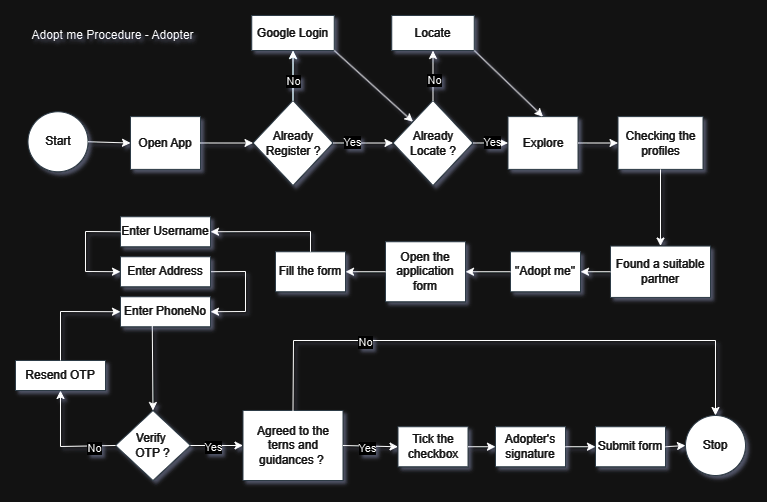

The diagram above was exported from draw.io. Its source (the exported page's mxGraphModel, read from the mxfile embedded in the PNG):
<mxGraphModel dx="1050" dy="603" grid="1" gridSize="10" guides="1" tooltips="1" connect="1" arrows="1" fold="1" page="1" pageScale="1" pageWidth="827" pageHeight="1169" math="0" shadow="0">
  <root>
    <mxCell id="0" />
    <mxCell id="1" parent="0" />
    <mxCell id="90G5vW4Tsi_tJJxqOC4A-2" value="&lt;font color=&quot;#000000&quot;&gt;Adopt me Procedure - Adopter&lt;/font&gt;" style="text;html=1;align=center;verticalAlign=middle;whiteSpace=wrap;rounded=0;fontColor=#EEEEEE;" vertex="1" parent="1">
      <mxGeometry x="65" y="610" width="165" height="30" as="geometry" />
    </mxCell>
    <mxCell id="90G5vW4Tsi_tJJxqOC4A-3" value="Start" style="ellipse;whiteSpace=wrap;html=1;aspect=fixed;strokeColor=#BAC8D3;fontColor=#EEEEEE;fillColor=#000000;" vertex="1" parent="1">
      <mxGeometry x="62.5" y="701.25" width="60" height="60" as="geometry" />
    </mxCell>
    <mxCell id="90G5vW4Tsi_tJJxqOC4A-4" value="Stop" style="ellipse;whiteSpace=wrap;html=1;aspect=fixed;strokeColor=#BAC8D3;fontColor=#EEEEEE;fillColor=#000000;" vertex="1" parent="1">
      <mxGeometry x="720" y="1005" width="60" height="60" as="geometry" />
    </mxCell>
    <mxCell id="90G5vW4Tsi_tJJxqOC4A-5" value="" style="endArrow=classic;html=1;rounded=0;strokeColor=#000000;entryX=1;entryY=0.5;entryDx=0;entryDy=0;exitX=1;exitY=0.5;exitDx=0;exitDy=0;" edge="1" parent="1" source="90G5vW4Tsi_tJJxqOC4A-10" target="90G5vW4Tsi_tJJxqOC4A-11">
      <mxGeometry width="50" height="50" relative="1" as="geometry">
        <mxPoint x="460" y="1220" as="sourcePoint" />
        <mxPoint x="510" y="1180" as="targetPoint" />
        <Array as="points">
          <mxPoint x="280" y="861" />
          <mxPoint x="280" y="901" />
        </Array>
      </mxGeometry>
    </mxCell>
    <mxCell id="90G5vW4Tsi_tJJxqOC4A-6" value="&quot;Adopt me&quot;" style="rounded=0;whiteSpace=wrap;html=1;strokeColor=#BAC8D3;fontColor=#EEEEEE;fillColor=#000000;" vertex="1" parent="1">
      <mxGeometry x="545" y="841.25" width="70" height="40" as="geometry" />
    </mxCell>
    <mxCell id="90G5vW4Tsi_tJJxqOC4A-7" value="Open the application form" style="rounded=0;whiteSpace=wrap;html=1;strokeColor=#BAC8D3;fontColor=#EEEEEE;fillColor=#000000;" vertex="1" parent="1">
      <mxGeometry x="420" y="831.25" width="80" height="60" as="geometry" />
    </mxCell>
    <mxCell id="90G5vW4Tsi_tJJxqOC4A-8" value="Fill the form" style="rounded=0;whiteSpace=wrap;html=1;strokeColor=#BAC8D3;fontColor=#EEEEEE;fillColor=#000000;" vertex="1" parent="1">
      <mxGeometry x="310" y="841.25" width="70" height="40" as="geometry" />
    </mxCell>
    <mxCell id="90G5vW4Tsi_tJJxqOC4A-9" value="Enter Username" style="rounded=0;whiteSpace=wrap;html=1;strokeColor=#BAC8D3;fontColor=#EEEEEE;fillColor=#000000;" vertex="1" parent="1">
      <mxGeometry x="155" y="806.25" width="90" height="30" as="geometry" />
    </mxCell>
    <mxCell id="90G5vW4Tsi_tJJxqOC4A-10" value="Enter Address" style="rounded=0;whiteSpace=wrap;html=1;strokeColor=#BAC8D3;fontColor=#EEEEEE;fillColor=#000000;" vertex="1" parent="1">
      <mxGeometry x="155" y="846.25" width="90" height="30" as="geometry" />
    </mxCell>
    <mxCell id="90G5vW4Tsi_tJJxqOC4A-11" value="Enter PhoneNo" style="rounded=0;whiteSpace=wrap;html=1;strokeColor=#BAC8D3;fontColor=#EEEEEE;fillColor=#000000;" vertex="1" parent="1">
      <mxGeometry x="155" y="886.25" width="90" height="30" as="geometry" />
    </mxCell>
    <mxCell id="90G5vW4Tsi_tJJxqOC4A-12" value="Verify&amp;nbsp;&lt;div&gt;OTP ?&lt;/div&gt;" style="rhombus;whiteSpace=wrap;html=1;strokeColor=#BAC8D3;fontColor=#EEEEEE;fillColor=#000000;" vertex="1" parent="1">
      <mxGeometry x="150" y="1000" width="75" height="70" as="geometry" />
    </mxCell>
    <mxCell id="90G5vW4Tsi_tJJxqOC4A-13" value="Resend OTP" style="rounded=0;whiteSpace=wrap;html=1;strokeColor=#BAC8D3;fontColor=#EEEEEE;fillColor=#000000;" vertex="1" parent="1">
      <mxGeometry x="50" y="950" width="90" height="30" as="geometry" />
    </mxCell>
    <mxCell id="90G5vW4Tsi_tJJxqOC4A-14" value="Agreed to the terns and guidances ?&amp;nbsp;" style="rounded=0;whiteSpace=wrap;html=1;strokeColor=#BAC8D3;fontColor=#EEEEEE;fillColor=#000000;" vertex="1" parent="1">
      <mxGeometry x="277.5" y="1000" width="100" height="70" as="geometry" />
    </mxCell>
    <mxCell id="90G5vW4Tsi_tJJxqOC4A-15" value="Tick the checkbox" style="rounded=0;whiteSpace=wrap;html=1;strokeColor=#BAC8D3;fontColor=#EEEEEE;fillColor=#000000;" vertex="1" parent="1">
      <mxGeometry x="432.5" y="1016.25" width="70" height="40" as="geometry" />
    </mxCell>
    <mxCell id="90G5vW4Tsi_tJJxqOC4A-16" value="Adopter's signature" style="rounded=0;whiteSpace=wrap;html=1;strokeColor=#BAC8D3;fontColor=#EEEEEE;fillColor=#000000;" vertex="1" parent="1">
      <mxGeometry x="530" y="1016.25" width="70" height="40" as="geometry" />
    </mxCell>
    <mxCell id="90G5vW4Tsi_tJJxqOC4A-17" value="Submit form" style="rounded=0;whiteSpace=wrap;html=1;strokeColor=#BAC8D3;fontColor=#EEEEEE;fillColor=#000000;" vertex="1" parent="1">
      <mxGeometry x="630" y="1016.25" width="70" height="40" as="geometry" />
    </mxCell>
    <mxCell id="90G5vW4Tsi_tJJxqOC4A-18" value="Open App" style="rounded=0;whiteSpace=wrap;html=1;strokeColor=#BAC8D3;fontColor=#EEEEEE;fillColor=#000000;" vertex="1" parent="1">
      <mxGeometry x="165" y="706.0999999999999" width="70" height="52.8" as="geometry" />
    </mxCell>
    <mxCell id="90G5vW4Tsi_tJJxqOC4A-19" value="Explore" style="rounded=0;whiteSpace=wrap;html=1;strokeColor=#BAC8D3;fontColor=#EEEEEE;fillColor=#000000;" vertex="1" parent="1">
      <mxGeometry x="542.5" y="706.0999999999999" width="70" height="52.8" as="geometry" />
    </mxCell>
    <mxCell id="90G5vW4Tsi_tJJxqOC4A-20" value="" style="edgeStyle=orthogonalEdgeStyle;rounded=0;orthogonalLoop=1;jettySize=auto;html=1;strokeColor=#0B4D6A;" edge="1" parent="1" source="90G5vW4Tsi_tJJxqOC4A-21" target="90G5vW4Tsi_tJJxqOC4A-25">
      <mxGeometry relative="1" as="geometry" />
    </mxCell>
    <mxCell id="90G5vW4Tsi_tJJxqOC4A-21" value="Already Register ?" style="rhombus;whiteSpace=wrap;html=1;strokeColor=#BAC8D3;fontColor=#EEEEEE;fillColor=#000000;" vertex="1" parent="1">
      <mxGeometry x="287.5" y="690" width="80" height="85" as="geometry" />
    </mxCell>
    <mxCell id="90G5vW4Tsi_tJJxqOC4A-22" value="Already Locate ?" style="rhombus;whiteSpace=wrap;html=1;strokeColor=#BAC8D3;fontColor=#EEEEEE;fillColor=#000000;" vertex="1" parent="1">
      <mxGeometry x="427.5" y="690" width="80" height="85" as="geometry" />
    </mxCell>
    <mxCell id="90G5vW4Tsi_tJJxqOC4A-23" value="Found a suitable partner" style="rounded=0;whiteSpace=wrap;html=1;strokeColor=#BAC8D3;fontColor=#EEEEEE;fillColor=#000000;" vertex="1" parent="1">
      <mxGeometry x="645" y="835.5500000000001" width="100" height="51.4" as="geometry" />
    </mxCell>
    <mxCell id="90G5vW4Tsi_tJJxqOC4A-24" value="Checking the profiles" style="rounded=0;whiteSpace=wrap;html=1;strokeColor=#BAC8D3;fontColor=#EEEEEE;fillColor=#000000;" vertex="1" parent="1">
      <mxGeometry x="652.5" y="706.1" width="85" height="52.8" as="geometry" />
    </mxCell>
    <mxCell id="90G5vW4Tsi_tJJxqOC4A-25" value="Google Login" style="rounded=0;whiteSpace=wrap;html=1;strokeColor=#BAC8D3;fontColor=#EEEEEE;fillColor=#000000;" vertex="1" parent="1">
      <mxGeometry x="286.25" y="605" width="82.5" height="35" as="geometry" />
    </mxCell>
    <mxCell id="90G5vW4Tsi_tJJxqOC4A-26" value="Locate" style="rounded=0;whiteSpace=wrap;html=1;strokeColor=#BAC8D3;fontColor=#EEEEEE;fillColor=#000000;" vertex="1" parent="1">
      <mxGeometry x="426.25" y="605" width="82.5" height="35" as="geometry" />
    </mxCell>
    <mxCell id="90G5vW4Tsi_tJJxqOC4A-27" value="" style="endArrow=classic;html=1;rounded=0;strokeColor=#000000;exitX=1;exitY=0.5;exitDx=0;exitDy=0;entryX=0;entryY=0.5;entryDx=0;entryDy=0;" edge="1" parent="1" source="90G5vW4Tsi_tJJxqOC4A-3" target="90G5vW4Tsi_tJJxqOC4A-18">
      <mxGeometry width="50" height="50" relative="1" as="geometry">
        <mxPoint x="470" y="1230" as="sourcePoint" />
        <mxPoint x="520" y="1180" as="targetPoint" />
      </mxGeometry>
    </mxCell>
    <mxCell id="90G5vW4Tsi_tJJxqOC4A-28" value="" style="endArrow=classic;html=1;rounded=0;strokeColor=#000000;entryX=0;entryY=0.5;entryDx=0;entryDy=0;exitX=1;exitY=0.5;exitDx=0;exitDy=0;" edge="1" parent="1" source="90G5vW4Tsi_tJJxqOC4A-18" target="90G5vW4Tsi_tJJxqOC4A-21">
      <mxGeometry width="50" height="50" relative="1" as="geometry">
        <mxPoint x="470" y="1230" as="sourcePoint" />
        <mxPoint x="520" y="1180" as="targetPoint" />
      </mxGeometry>
    </mxCell>
    <mxCell id="90G5vW4Tsi_tJJxqOC4A-29" value="" style="endArrow=classic;html=1;rounded=0;strokeColor=#000000;entryX=0;entryY=0.5;entryDx=0;entryDy=0;exitX=1;exitY=0.5;exitDx=0;exitDy=0;" edge="1" parent="1" source="90G5vW4Tsi_tJJxqOC4A-21" target="90G5vW4Tsi_tJJxqOC4A-22">
      <mxGeometry width="50" height="50" relative="1" as="geometry">
        <mxPoint x="470" y="1230" as="sourcePoint" />
        <mxPoint x="520" y="1180" as="targetPoint" />
      </mxGeometry>
    </mxCell>
    <mxCell id="90G5vW4Tsi_tJJxqOC4A-30" value="&lt;font color=&quot;#000000&quot;&gt;Yes&lt;/font&gt;" style="edgeLabel;html=1;align=center;verticalAlign=middle;resizable=0;points=[];strokeColor=#BAC8D3;fontColor=#EEEEEE;fillColor=#09555B;" vertex="1" connectable="0" parent="90G5vW4Tsi_tJJxqOC4A-29">
      <mxGeometry x="-0.3711" y="1" relative="1" as="geometry">
        <mxPoint as="offset" />
      </mxGeometry>
    </mxCell>
    <mxCell id="90G5vW4Tsi_tJJxqOC4A-31" value="" style="endArrow=classic;html=1;rounded=0;strokeColor=#000000;entryX=0;entryY=0.5;entryDx=0;entryDy=0;exitX=1;exitY=0.5;exitDx=0;exitDy=0;" edge="1" parent="1" source="90G5vW4Tsi_tJJxqOC4A-22" target="90G5vW4Tsi_tJJxqOC4A-19">
      <mxGeometry width="50" height="50" relative="1" as="geometry">
        <mxPoint x="470" y="1230" as="sourcePoint" />
        <mxPoint x="520" y="1180" as="targetPoint" />
      </mxGeometry>
    </mxCell>
    <mxCell id="90G5vW4Tsi_tJJxqOC4A-32" value="&lt;font color=&quot;#000000&quot;&gt;Yes&lt;/font&gt;" style="edgeLabel;html=1;align=center;verticalAlign=middle;resizable=0;points=[];strokeColor=#BAC8D3;fontColor=#EEEEEE;fillColor=#09555B;" vertex="1" connectable="0" parent="90G5vW4Tsi_tJJxqOC4A-31">
      <mxGeometry x="0.0782" y="1" relative="1" as="geometry">
        <mxPoint as="offset" />
      </mxGeometry>
    </mxCell>
    <mxCell id="90G5vW4Tsi_tJJxqOC4A-33" value="" style="endArrow=classic;html=1;rounded=0;strokeColor=#000000;entryX=0;entryY=0.5;entryDx=0;entryDy=0;exitX=1;exitY=0.5;exitDx=0;exitDy=0;" edge="1" parent="1" source="90G5vW4Tsi_tJJxqOC4A-19" target="90G5vW4Tsi_tJJxqOC4A-24">
      <mxGeometry width="50" height="50" relative="1" as="geometry">
        <mxPoint x="480" y="1240" as="sourcePoint" />
        <mxPoint x="530" y="1190" as="targetPoint" />
      </mxGeometry>
    </mxCell>
    <mxCell id="90G5vW4Tsi_tJJxqOC4A-34" value="" style="endArrow=classic;html=1;rounded=0;strokeColor=#000000;entryX=0.5;entryY=0;entryDx=0;entryDy=0;exitX=0.5;exitY=1;exitDx=0;exitDy=0;" edge="1" parent="1" source="90G5vW4Tsi_tJJxqOC4A-24" target="90G5vW4Tsi_tJJxqOC4A-23">
      <mxGeometry width="50" height="50" relative="1" as="geometry">
        <mxPoint x="490" y="1250" as="sourcePoint" />
        <mxPoint x="540" y="1200" as="targetPoint" />
      </mxGeometry>
    </mxCell>
    <mxCell id="90G5vW4Tsi_tJJxqOC4A-35" value="" style="endArrow=classic;html=1;rounded=0;strokeColor=#000000;entryX=1;entryY=0.5;entryDx=0;entryDy=0;exitX=0.5;exitY=0;exitDx=0;exitDy=0;" edge="1" parent="1" source="90G5vW4Tsi_tJJxqOC4A-8" target="90G5vW4Tsi_tJJxqOC4A-9">
      <mxGeometry width="50" height="50" relative="1" as="geometry">
        <mxPoint x="500" y="1260" as="sourcePoint" />
        <mxPoint x="550" y="1210" as="targetPoint" />
        <Array as="points">
          <mxPoint x="345" y="821" />
        </Array>
      </mxGeometry>
    </mxCell>
    <mxCell id="90G5vW4Tsi_tJJxqOC4A-36" value="" style="endArrow=classic;html=1;rounded=0;strokeColor=#000000;entryX=1;entryY=0.5;entryDx=0;entryDy=0;exitX=0;exitY=0.5;exitDx=0;exitDy=0;" edge="1" parent="1" source="90G5vW4Tsi_tJJxqOC4A-23" target="90G5vW4Tsi_tJJxqOC4A-6">
      <mxGeometry width="50" height="50" relative="1" as="geometry">
        <mxPoint x="470" y="1230" as="sourcePoint" />
        <mxPoint x="520" y="1180" as="targetPoint" />
      </mxGeometry>
    </mxCell>
    <mxCell id="90G5vW4Tsi_tJJxqOC4A-37" value="" style="endArrow=classic;html=1;rounded=0;strokeColor=#000000;entryX=1;entryY=0.5;entryDx=0;entryDy=0;exitX=0;exitY=0.5;exitDx=0;exitDy=0;" edge="1" parent="1" source="90G5vW4Tsi_tJJxqOC4A-6" target="90G5vW4Tsi_tJJxqOC4A-7">
      <mxGeometry width="50" height="50" relative="1" as="geometry">
        <mxPoint x="480" y="1240" as="sourcePoint" />
        <mxPoint x="530" y="1190" as="targetPoint" />
      </mxGeometry>
    </mxCell>
    <mxCell id="90G5vW4Tsi_tJJxqOC4A-38" value="" style="endArrow=classic;html=1;rounded=0;strokeColor=#000000;entryX=1;entryY=0.5;entryDx=0;entryDy=0;exitX=0;exitY=0.5;exitDx=0;exitDy=0;" edge="1" parent="1" source="90G5vW4Tsi_tJJxqOC4A-7" target="90G5vW4Tsi_tJJxqOC4A-8">
      <mxGeometry width="50" height="50" relative="1" as="geometry">
        <mxPoint x="490" y="1250" as="sourcePoint" />
        <mxPoint x="540" y="1200" as="targetPoint" />
      </mxGeometry>
    </mxCell>
    <mxCell id="90G5vW4Tsi_tJJxqOC4A-39" value="" style="endArrow=classic;html=1;rounded=0;strokeColor=#000000;entryX=0;entryY=0.5;entryDx=0;entryDy=0;exitX=0;exitY=0.5;exitDx=0;exitDy=0;" edge="1" parent="1" source="90G5vW4Tsi_tJJxqOC4A-9" target="90G5vW4Tsi_tJJxqOC4A-10">
      <mxGeometry width="50" height="50" relative="1" as="geometry">
        <mxPoint x="470" y="1230" as="sourcePoint" />
        <mxPoint x="520" y="1180" as="targetPoint" />
        <Array as="points">
          <mxPoint x="120" y="821" />
          <mxPoint x="120" y="861" />
        </Array>
      </mxGeometry>
    </mxCell>
    <mxCell id="90G5vW4Tsi_tJJxqOC4A-40" value="" style="endArrow=classic;html=1;rounded=0;strokeColor=#000000;entryX=0.5;entryY=1;entryDx=0;entryDy=0;exitX=0.5;exitY=0;exitDx=0;exitDy=0;" edge="1" parent="1" source="90G5vW4Tsi_tJJxqOC4A-21" target="90G5vW4Tsi_tJJxqOC4A-25">
      <mxGeometry width="50" height="50" relative="1" as="geometry">
        <mxPoint x="480" y="1240" as="sourcePoint" />
        <mxPoint x="130" y="1180" as="targetPoint" />
      </mxGeometry>
    </mxCell>
    <mxCell id="90G5vW4Tsi_tJJxqOC4A-41" value="&lt;font color=&quot;#000000&quot;&gt;No&lt;/font&gt;" style="edgeLabel;html=1;align=center;verticalAlign=middle;resizable=0;points=[];strokeColor=#BAC8D3;fontColor=#EEEEEE;fillColor=#09555B;" vertex="1" connectable="0" parent="90G5vW4Tsi_tJJxqOC4A-40">
      <mxGeometry x="-0.4884" y="-1" relative="1" as="geometry">
        <mxPoint x="-1" y="-7" as="offset" />
      </mxGeometry>
    </mxCell>
    <mxCell id="90G5vW4Tsi_tJJxqOC4A-42" value="" style="endArrow=classic;html=1;rounded=0;strokeColor=#000000;entryX=0;entryY=0.5;entryDx=0;entryDy=0;exitX=1;exitY=0.5;exitDx=0;exitDy=0;" edge="1" parent="1" source="90G5vW4Tsi_tJJxqOC4A-12" target="90G5vW4Tsi_tJJxqOC4A-14">
      <mxGeometry width="50" height="50" relative="1" as="geometry">
        <mxPoint x="490" y="1250" as="sourcePoint" />
        <mxPoint x="540" y="1200" as="targetPoint" />
      </mxGeometry>
    </mxCell>
    <mxCell id="90G5vW4Tsi_tJJxqOC4A-43" value="&lt;font color=&quot;#000000&quot;&gt;Yes&lt;/font&gt;" style="edgeLabel;html=1;align=center;verticalAlign=middle;resizable=0;points=[];strokeColor=#BAC8D3;fontColor=#EEEEEE;fillColor=#09555B;" vertex="1" connectable="0" parent="90G5vW4Tsi_tJJxqOC4A-42">
      <mxGeometry x="-0.1659" y="-1" relative="1" as="geometry">
        <mxPoint as="offset" />
      </mxGeometry>
    </mxCell>
    <mxCell id="90G5vW4Tsi_tJJxqOC4A-44" value="" style="endArrow=classic;html=1;rounded=0;strokeColor=#000000;entryX=0.5;entryY=0;entryDx=0;entryDy=0;exitX=0.353;exitY=0.948;exitDx=0;exitDy=0;exitPerimeter=0;" edge="1" parent="1" source="90G5vW4Tsi_tJJxqOC4A-11" target="90G5vW4Tsi_tJJxqOC4A-12">
      <mxGeometry width="50" height="50" relative="1" as="geometry">
        <mxPoint x="510" y="1270" as="sourcePoint" />
        <mxPoint x="560" y="1220" as="targetPoint" />
      </mxGeometry>
    </mxCell>
    <mxCell id="90G5vW4Tsi_tJJxqOC4A-45" value="" style="endArrow=classic;html=1;rounded=0;strokeColor=#000000;entryX=0;entryY=0.5;entryDx=0;entryDy=0;exitX=1;exitY=0.5;exitDx=0;exitDy=0;" edge="1" parent="1" source="90G5vW4Tsi_tJJxqOC4A-14" target="90G5vW4Tsi_tJJxqOC4A-15">
      <mxGeometry width="50" height="50" relative="1" as="geometry">
        <mxPoint x="520" y="1280" as="sourcePoint" />
        <mxPoint x="570" y="1230" as="targetPoint" />
      </mxGeometry>
    </mxCell>
    <mxCell id="90G5vW4Tsi_tJJxqOC4A-46" value="&lt;font color=&quot;#000000&quot;&gt;Yes&lt;/font&gt;" style="edgeLabel;html=1;align=center;verticalAlign=middle;resizable=0;points=[];strokeColor=#BAC8D3;fontColor=#EEEEEE;fillColor=#09555B;" vertex="1" connectable="0" parent="90G5vW4Tsi_tJJxqOC4A-45">
      <mxGeometry x="-0.1402" y="-2" relative="1" as="geometry">
        <mxPoint as="offset" />
      </mxGeometry>
    </mxCell>
    <mxCell id="90G5vW4Tsi_tJJxqOC4A-47" value="" style="endArrow=classic;html=1;rounded=0;strokeColor=#000000;entryX=0;entryY=0.5;entryDx=0;entryDy=0;exitX=1;exitY=0.5;exitDx=0;exitDy=0;" edge="1" parent="1" source="90G5vW4Tsi_tJJxqOC4A-15" target="90G5vW4Tsi_tJJxqOC4A-16">
      <mxGeometry width="50" height="50" relative="1" as="geometry">
        <mxPoint x="530" y="1290" as="sourcePoint" />
        <mxPoint x="580" y="1240" as="targetPoint" />
      </mxGeometry>
    </mxCell>
    <mxCell id="90G5vW4Tsi_tJJxqOC4A-48" value="" style="endArrow=classic;html=1;rounded=0;strokeColor=#000000;entryX=0;entryY=0.5;entryDx=0;entryDy=0;exitX=1;exitY=0.5;exitDx=0;exitDy=0;" edge="1" parent="1" source="90G5vW4Tsi_tJJxqOC4A-16" target="90G5vW4Tsi_tJJxqOC4A-17">
      <mxGeometry width="50" height="50" relative="1" as="geometry">
        <mxPoint x="540" y="1300" as="sourcePoint" />
        <mxPoint x="590" y="1250" as="targetPoint" />
      </mxGeometry>
    </mxCell>
    <mxCell id="90G5vW4Tsi_tJJxqOC4A-49" value="" style="endArrow=classic;html=1;rounded=0;strokeColor=#000000;entryX=0;entryY=0;entryDx=0;entryDy=0;exitX=1;exitY=1;exitDx=0;exitDy=0;" edge="1" parent="1" source="90G5vW4Tsi_tJJxqOC4A-25" target="90G5vW4Tsi_tJJxqOC4A-22">
      <mxGeometry width="50" height="50" relative="1" as="geometry">
        <mxPoint x="830" y="796.25" as="sourcePoint" />
        <mxPoint x="880" y="746.25" as="targetPoint" />
      </mxGeometry>
    </mxCell>
    <mxCell id="90G5vW4Tsi_tJJxqOC4A-50" value="" style="endArrow=classic;html=1;rounded=0;strokeColor=#000000;exitX=0.5;exitY=0;exitDx=0;exitDy=0;entryX=0.5;entryY=1;entryDx=0;entryDy=0;" edge="1" parent="1" source="90G5vW4Tsi_tJJxqOC4A-22" target="90G5vW4Tsi_tJJxqOC4A-26">
      <mxGeometry width="50" height="50" relative="1" as="geometry">
        <mxPoint x="840" y="806.25" as="sourcePoint" />
        <mxPoint x="890" y="756.25" as="targetPoint" />
      </mxGeometry>
    </mxCell>
    <mxCell id="90G5vW4Tsi_tJJxqOC4A-51" value="&lt;font color=&quot;#000000&quot;&gt;No&lt;/font&gt;" style="edgeLabel;html=1;align=center;verticalAlign=middle;resizable=0;points=[];strokeColor=#BAC8D3;fontColor=#EEEEEE;fillColor=#09555B;" vertex="1" connectable="0" parent="90G5vW4Tsi_tJJxqOC4A-50">
      <mxGeometry x="-0.1516" y="-1" relative="1" as="geometry">
        <mxPoint as="offset" />
      </mxGeometry>
    </mxCell>
    <mxCell id="90G5vW4Tsi_tJJxqOC4A-52" value="" style="endArrow=classic;html=1;rounded=0;strokeColor=#000000;entryX=0;entryY=0.5;entryDx=0;entryDy=0;exitX=1;exitY=0.5;exitDx=0;exitDy=0;" edge="1" parent="1" source="90G5vW4Tsi_tJJxqOC4A-17" target="90G5vW4Tsi_tJJxqOC4A-4">
      <mxGeometry width="50" height="50" relative="1" as="geometry">
        <mxPoint x="510" y="1270" as="sourcePoint" />
        <mxPoint x="560" y="1220" as="targetPoint" />
      </mxGeometry>
    </mxCell>
    <mxCell id="90G5vW4Tsi_tJJxqOC4A-53" value="" style="endArrow=classic;html=1;rounded=0;strokeColor=#000000;exitX=1;exitY=1;exitDx=0;exitDy=0;entryX=0.5;entryY=0;entryDx=0;entryDy=0;" edge="1" parent="1" source="90G5vW4Tsi_tJJxqOC4A-26" target="90G5vW4Tsi_tJJxqOC4A-19">
      <mxGeometry width="50" height="50" relative="1" as="geometry">
        <mxPoint x="478" y="700" as="sourcePoint" />
        <mxPoint x="478" y="650" as="targetPoint" />
      </mxGeometry>
    </mxCell>
    <mxCell id="90G5vW4Tsi_tJJxqOC4A-54" value="" style="endArrow=classic;html=1;rounded=0;strokeColor=#000000;exitX=0;exitY=0.5;exitDx=0;exitDy=0;entryX=0.5;entryY=1;entryDx=0;entryDy=0;" edge="1" parent="1" source="90G5vW4Tsi_tJJxqOC4A-12" target="90G5vW4Tsi_tJJxqOC4A-13">
      <mxGeometry width="50" height="50" relative="1" as="geometry">
        <mxPoint x="360" y="920" as="sourcePoint" />
        <mxPoint x="410" y="870" as="targetPoint" />
        <Array as="points">
          <mxPoint x="95" y="1036" />
        </Array>
      </mxGeometry>
    </mxCell>
    <mxCell id="90G5vW4Tsi_tJJxqOC4A-55" value="&lt;font color=&quot;#000000&quot;&gt;No&lt;/font&gt;" style="edgeLabel;html=1;align=center;verticalAlign=middle;resizable=0;points=[];strokeColor=#BAC8D3;fontColor=#EEEEEE;fillColor=#09555B;" vertex="1" connectable="0" parent="90G5vW4Tsi_tJJxqOC4A-54">
      <mxGeometry x="-0.6041" y="2" relative="1" as="geometry">
        <mxPoint as="offset" />
      </mxGeometry>
    </mxCell>
    <mxCell id="90G5vW4Tsi_tJJxqOC4A-56" value="" style="endArrow=classic;html=1;rounded=0;strokeColor=#000000;exitX=0.5;exitY=0;exitDx=0;exitDy=0;entryX=0;entryY=0.5;entryDx=0;entryDy=0;" edge="1" parent="1" source="90G5vW4Tsi_tJJxqOC4A-13" target="90G5vW4Tsi_tJJxqOC4A-11">
      <mxGeometry width="50" height="50" relative="1" as="geometry">
        <mxPoint x="360" y="920" as="sourcePoint" />
        <mxPoint x="410" y="870" as="targetPoint" />
        <Array as="points">
          <mxPoint x="95" y="901" />
        </Array>
      </mxGeometry>
    </mxCell>
    <mxCell id="90G5vW4Tsi_tJJxqOC4A-57" value="" style="endArrow=classic;html=1;rounded=0;strokeColor=#000000;exitX=0.5;exitY=0;exitDx=0;exitDy=0;entryX=0.5;entryY=0;entryDx=0;entryDy=0;" edge="1" parent="1" source="90G5vW4Tsi_tJJxqOC4A-14" target="90G5vW4Tsi_tJJxqOC4A-4">
      <mxGeometry width="50" height="50" relative="1" as="geometry">
        <mxPoint x="360" y="920" as="sourcePoint" />
        <mxPoint x="410" y="870" as="targetPoint" />
        <Array as="points">
          <mxPoint x="328" y="930" />
          <mxPoint x="750" y="930" />
        </Array>
      </mxGeometry>
    </mxCell>
    <mxCell id="90G5vW4Tsi_tJJxqOC4A-58" value="&lt;font color=&quot;#000000&quot;&gt;No&lt;/font&gt;" style="edgeLabel;html=1;align=center;verticalAlign=middle;resizable=0;points=[];strokeColor=#BAC8D3;fontColor=#EEEEEE;fillColor=#09555B;" vertex="1" connectable="0" parent="90G5vW4Tsi_tJJxqOC4A-57">
      <mxGeometry x="-0.1239" y="-1" relative="1" as="geometry">
        <mxPoint x="-106" as="offset" />
      </mxGeometry>
    </mxCell>
  </root>
</mxGraphModel>